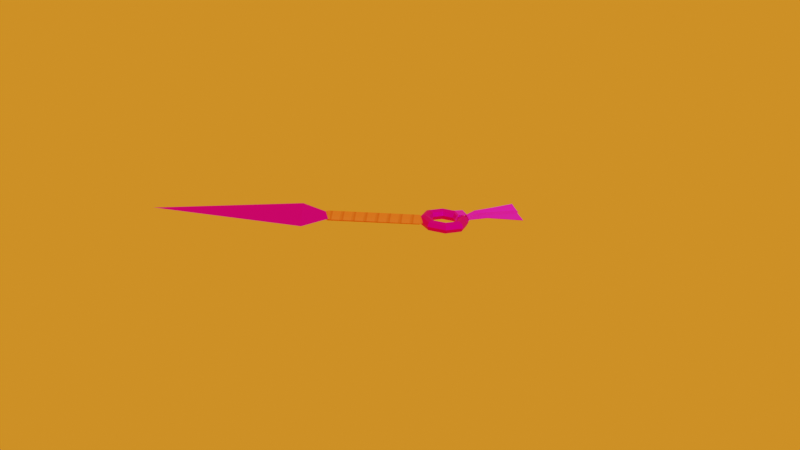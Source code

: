 # Source: kunai.blend  (saved by Blender 2.90.8; exported with 4.5.12 LTS)
import bpy
from mathutils import Matrix  # noqa: F401  (used for matrix-valued properties, if any)

bpy.ops.wm.read_factory_settings(use_empty=True)
scene = bpy.context.scene
scene.name = 'Scene'

# ---- collections
col_collection = bpy.data.collections.new('Collection'); scene.collection.children.link(col_collection)

# ---- images (referenced by path relative to the original .blend; pixels are not part of the script)
import os
ASSET_DIR = os.environ.get("B2B_ASSET_DIR", "")  # directory of the original .blend (textures are referenced by path, not embedded)
HERE = os.path.dirname(os.path.abspath(__file__))  # packed textures are extracted next to this script under _unpacked/

def load_image(name, relpath, width, height, colorspace="sRGB"):
    """Load a texture the original file referenced (path relative to the .blend, or extracted next to this script)."""
    p = next((c for c in (os.path.join(HERE, relpath), os.path.join(ASSET_DIR, relpath)) if relpath and os.path.exists(c)), "")
    if p:
        img = bpy.data.images.load(p, check_existing=True)
        img.name = name
    else:  # same state as the original file: an image datablock whose file is absent (Cycles renders it pink)
        img = bpy.data.images.new(name, width, height)
        img.source = "FILE"
        img.filepath = "//" + (relpath or name)
    img.colorspace_settings.name = colorspace
    return img
img_material_base_color = load_image('Material Base Color', '', 1024, 1024, 'sRGB')
img_rags_normal = load_image('Rags Normal', '', 1024, 1024, 'Non-Color')
img_rags_base_color = load_image('Rags Base Color', '', 1024, 1024, 'sRGB')
img_material_001_base_color = load_image('Material.001 Base Color', '', 1024, 1024, 'sRGB')

# ---- materials (node trees are filled in below, after node groups)
mat_material = bpy.data.materials.new('Material')
mat_material.alpha_threshold = 0.0
mat_material.use_transparent_shadow = False
mat_material.line_color = (0.0, 0.0, 0.0, 1.0)
mat_rags = bpy.data.materials.new('Rags')
mat_rags.alpha_threshold = 0.0
mat_rags.use_transparent_shadow = False
mat_rags.line_color = (0.0, 0.0, 0.0, 1.0)
mat_material_001 = bpy.data.materials.new('Material.001')
mat_material_001.use_transparent_shadow = False

# ---- material node trees
mat_material.use_nodes = True; mat_material.node_tree.nodes.clear()
_N = mat_material.node_tree.nodes; _L = mat_material.node_tree.links
n0 = _N.new('ShaderNodeOutputMaterial'); n0.name = 'Material Output'; n0.location = (300, 300)
n1 = _N.new('ShaderNodeBsdfPrincipled'); n1.name = 'Principled BSDF'; n1.location = (10, 300)
n1.distribution = 'GGX'
n1.subsurface_method = 'BURLEY'
n1.inputs[1].default_value = 1.0
n1.inputs[2].default_value = 0.6
n1.inputs[3].default_value = 1.45
n1.inputs[27].default_value = (0.0, 0.0, 0.0, 1.0)
n1.inputs[28].default_value = 1.0
n2 = _N.new('ShaderNodeTexImage'); n2.name = 'Image Texture'; n2.location = (-280, 280)
n2.image = img_material_base_color
_L.new(n1.outputs[0], n0.inputs[0])
_L.new(n2.outputs[0], n1.inputs[0])
n0.is_active_output = True
mat_rags.use_nodes = True; mat_rags.node_tree.nodes.clear()
_N = mat_rags.node_tree.nodes; _L = mat_rags.node_tree.links
n0 = _N.new('ShaderNodeOutputMaterial'); n0.name = 'Material Output'; n0.location = (538, 312)
n1 = _N.new('ShaderNodeValToRGB'); n1.name = 'ColorRamp'; n1.location = (-295, 364)
while len(n1.color_ramp.elements) > 1: n1.color_ramp.elements.remove(n1.color_ramp.elements[-1])
n1.color_ramp.elements[0].position = 0.5227; n1.color_ramp.elements[0].color = (0.9823, 0.2462, 0.02122, 1.0)
_e = n1.color_ramp.elements.new(0.9318); _e.color = (0.1288, 0.05723, 0.02277, 1.0)
n1.inputs[0].default_value = 0.0
n2 = _N.new('ShaderNodeBump'); n2.name = 'Bump'; n2.location = (-102, 39)
n2.inputs[0].default_value = 0.4417
n2.inputs[1].default_value = 1.0
n2.inputs[2].default_value = 1.0
n3 = _N.new('ShaderNodeTexCoord'); n3.name = 'Texture Coordinate'; n3.location = (-1823, 223)
n4 = _N.new('ShaderNodeSeparateXYZ'); n4.name = 'Separate XYZ'; n4.location = (-1301, 244)
n5 = _N.new('ShaderNodeMath'); n5.name = 'Math.001'; n5.location = (-1107, 244)
n5.operation = 'MULTIPLY'
n5.inputs[1].default_value = 9.47
n5.inputs[2].default_value = 0.0
n6 = _N.new('ShaderNodeMapping'); n6.name = 'Mapping'; n6.location = (-1636, 260)
n6.width = 240
n6.inputs[1].default_value = (0.0, -0.38, 0.0)
n6.inputs[2].default_value = (0.2793, 0.0, 0.2793)
n7 = _N.new('ShaderNodeMath'); n7.name = 'Math'; n7.location = (-918, 269)
n7.operation = 'SINE'
n7.inputs[2].default_value = 0.0
n8 = _N.new('ShaderNodeBsdfPrincipled'); n8.name = 'Principled BSDF'; n8.location = (117, 410)
n8.distribution = 'GGX'
n8.subsurface_method = 'BURLEY'
n8.inputs[2].default_value = 0.65
n8.inputs[3].default_value = 1.45
n8.inputs[27].default_value = (0.0, 0.0, 0.0, 1.0)
n8.inputs[28].default_value = 1.0
n9 = _N.new('ShaderNodeValToRGB'); n9.name = 'ColorRamp.001'; n9.location = (-426, 68)
while len(n9.color_ramp.elements) > 1: n9.color_ramp.elements.remove(n9.color_ramp.elements[-1])
n9.color_ramp.elements[0].position = 0.7091; n9.color_ramp.elements[0].color = (1.0, 1.0, 1.0, 1.0)
_e = n9.color_ramp.elements.new(1.0); _e.color = (0.0, 0.0, 0.0, 1.0)
n10 = _N.new('ShaderNodeTexImage'); n10.name = 'Image Texture'; n10.location = (-290, -40)
n10.image = img_rags_normal
n11 = _N.new('ShaderNodeNormalMap'); n11.name = 'Normal Map'; n11.location = (0, 0)
n12 = _N.new('ShaderNodeTexImage'); n12.name = 'Image Texture.001'; n12.location = (0, 0)
n12.image = img_rags_base_color
_L.new(n6.outputs[0], n4.inputs[0])
_L.new(n4.outputs[0], n7.inputs[1])
_L.new(n3.outputs[3], n6.inputs[0])
_L.new(n4.outputs[1], n5.inputs[0])
_L.new(n5.outputs[0], n7.inputs[0])
_L.new(n1.outputs[0], n8.inputs[0])
_L.new(n9.outputs[0], n2.inputs[3])
_L.new(n2.outputs[0], n8.inputs[5])
_L.new(n8.outputs[0], n0.inputs[0])
_L.new(n7.outputs[0], n9.inputs[0])
_L.new(n10.outputs[0], n11.inputs[1])
n0.is_active_output = True
mat_material_001.use_nodes = True; mat_material_001.node_tree.nodes.clear()
_N = mat_material_001.node_tree.nodes; _L = mat_material_001.node_tree.links
n0 = _N.new('ShaderNodeBsdfPrincipled'); n0.name = 'Principled BSDF'; n0.location = (10, 300)
n0.distribution = 'GGX'
n0.subsurface_method = 'BURLEY'
n0.inputs[2].default_value = 0.65
n0.inputs[3].default_value = 1.45
n0.inputs[27].default_value = (0.0, 0.0, 0.0, 1.0)
n0.inputs[28].default_value = 1.0
n1 = _N.new('ShaderNodeOutputMaterial'); n1.name = 'Material Output'; n1.location = (300, 300)
n2 = _N.new('ShaderNodeTexImage'); n2.name = 'Image Texture'; n2.location = (-280, 280)
n2.image = img_material_001_base_color
_L.new(n0.outputs[0], n1.inputs[0])
_L.new(n2.outputs[0], n0.inputs[0])
n1.is_active_output = True

# ---- world
world_world = bpy.data.worlds.new('World'); scene.world = world_world
world_world.use_nodes = True; world_world.node_tree.nodes.clear()
_N = world_world.node_tree.nodes; _L = world_world.node_tree.links
n0 = _N.new('ShaderNodeOutputWorld'); n0.name = 'World Output'; n0.location = (300, 300)
n1 = _N.new('ShaderNodeBackground'); n1.name = 'Background'; n1.location = (10, 300)
n1.inputs[0].default_value = (0.9823, 0.2502, 0.01764, 1.0)
_L.new(n1.outputs[0], n0.inputs[0])
n0.is_active_output = True
world_world.color = (0.05088, 0.05088, 0.05088)
world_world.use_sun_shadow = False
world_world.sun_shadow_jitter_overblur = 0.0

# ---- cameras
cam_camera = bpy.data.cameras.new('Camera')

# ---- lights
light_sun = bpy.data.lights.new('Sun', 'SUN')
light_sun.transmission_factor = 0.0
light_sun.energy = 1.0
light_sun.shadow_soft_size = 0.125

# ---- meshes
me_torus = bpy.data.meshes.new('Torus')
me_torus.from_pydata([(1.555, -1.252, 0.0), (1.45, -1.252, 0.2538), (1.196, -1.252, 0.3589), (0.9424, -1.252, 0.2538), (0.8373, -1.252, 4.395e-17), (1.025, -0.2271, 0.2538), (0.8458, -0.4065, 0.3589), (0.6664, -0.586, 0.2538), (0.5921, -0.6603, 4.395e-17), (1.095e-07, 0.1976, 0.2538), (9.031e-08, -0.05618, 0.3589), (7.115e-08, -0.3099, 0.2538), (6.322e-08, -0.415, 4.395e-17), (1.174e-07, -2.807, 0.0), (1.095e-07, -2.702, 0.2538), (9.031e-08, -2.449, 0.3589), (7.115e-08, -2.195, 0.2538), (6.322e-08, -2.09, 4.395e-17), (1.1, -2.352, 0.0), (1.025, -2.278, 0.2538), (0.8458, -2.098, 0.3589), (0.6664, -1.919, 0.2538), (0.5921, -1.844, 4.395e-17), (1.1, -0.1528, 0.0), (0.4229, -0.2314, 0.3589), (0.3332, -0.4479, 0.2538), (0.296, -0.5377, 4.395e-17), (0.5498, 0.07495, 0.0), (0.5126, -0.01477, 0.2538), (0.5498, 5.922, 0.0), (1.095e-07, 6.084, 0.2538), (2.68e-07, 7.519, 0.7129), (1.947, 7.519, 0.0), (0.0, 16.6, 0.0), (0.5498, 5.922, 0.0), (0.0, 6.084, 0.2538), (0.5498, 0.07495, 0.0), (0.0, 0.1976, 0.2538), (0.6356, 5.828, 0.0), (0.6716, 0.1831, 0.0), (0.0, 5.955, 0.3327), (0.0, 0.2767, 0.3327), (0.4149, 0.2767, 0.1496), (0.4149, 5.84, 0.1404)], [], [(0, 23, 5, 1), (1, 5, 6, 2), (2, 6, 7, 3), (3, 7, 8, 4), (28, 9, 10, 24), (24, 10, 11, 25), (25, 11, 12, 26), (13, 18, 19, 14), (14, 19, 20, 15), (15, 20, 21, 16), (16, 21, 22, 17), (18, 0, 1, 19), (19, 1, 2, 20), (20, 2, 3, 21), (21, 3, 4, 22), (23, 27, 28, 5), (7, 25, 26, 8), (6, 24, 25, 7), (5, 28, 24, 6), (34, 29, 30, 35), (28, 27, 9), (31, 30, 29, 32), (31, 32, 33), (40, 41, 42, 43), (27, 36, 37, 9), (41, 37, 36, 42), (35, 40, 43, 34), (34, 43, 38), (43, 42, 39, 38), (42, 36, 39)])
me_torus.polygons.foreach_set('material_index', [0, 0, 0, 0, 0, 0, 0, 0, 0, 0, 0, 0, 0, 0, 0, 0, 0, 0, 0, 0, 0, 0, 0, 1, 0, 1, 1, 1, 1, 1])
_uv = me_torus.uv_layers.new(name='UVMap')
_uv.uv.foreach_set('vector', [0.5, 0.5, 0.625, 0.5, 0.625, 0.625, 0.5, 0.625, 0.5, 0.625, 0.625, 0.625, 0.625, 0.75, 0.5, 0.75, 0.5, 0.75, 0.625, 0.75, 0.625, 0.875, 0.5, 0.875, 0.5, 0.875, 0.625, 0.875, 0.625, 1.0, 0.5, 1.0, 0.6875, 0.625, 0.75, 0.625, 0.75, 0.75, 0.6875, 0.75, 0.6875, 0.75, 0.75, 0.75, 0.75, 0.875, 0.6875, 0.875, 0.6875, 0.875, 0.75, 0.875, 0.75, 1.0, 0.6875, 1.0, 0.25, 0.5, 0.375, 0.5, 0.375, 0.625, 0.25, 0.625, 0.25, 0.625, 0.375, 0.625, 0.375, 0.75, 0.25, 0.75, 0.25, 0.75, 0.375, 0.75, 0.375, 0.875, 0.25, 0.875, 0.25, 0.875, 0.375, 0.875, 0.375, 1.0, 0.25, 1.0, 0.375, 0.5, 0.5, 0.5, 0.5, 0.625, 0.375, 0.625, 0.375, 0.625, 0.5, 0.625, 0.5, 0.75, 0.375, 0.75, 0.375, 0.75, 0.5, 0.75, 0.5, 0.875, 0.375, 0.875, 0.375, 0.875, 0.5, 0.875, 0.5, 1.0, 0.375, 1.0, 0.625, 0.5, 0.6875, 0.5, 0.6875, 0.625, 0.625, 0.625, 0.625, 0.875, 0.6875, 0.875, 0.6875, 1.0, 0.625, 1.0, 0.625, 0.75, 0.6875, 0.75, 0.6875, 0.875, 0.625, 0.875, 0.625, 0.625, 0.6875, 0.625, 0.6875, 0.75, 0.625, 0.75, 0.0, 0.0, 0.0, 0.0, 0.0, 0.0, 0.0, 0.0, 0.6875, 0.625, 0.0, 0.0, 0.75, 0.625, 0.75, 0.625, 0.0, 0.0, 0.0, 0.0, 0.6875, 0.5, 0.75, 0.625, 0.6875, 0.5, 0.75, 0.625, 0.0, 0.0, 0.0, 0.0, 0.0, 0.0, 0.0, 0.0, 0.0, 0.0, 0.0, 0.0, 0.0, 0.0, 0.0, 0.0, 0.0, 0.0, 0.0, 0.0, 0.0, 0.0, 0.0, 0.0, 0.0, 0.0, 0.0, 0.0, 0.0, 0.0, 0.0, 0.0, 0.0, 0.0, 0.0, 0.0, 0.0, 0.0, 0.0, 0.0, 0.0, 0.0, 0.0, 0.0, 0.0, 0.0, 0.0, 0.0, 0.0, 0.0, 0.0, 0.0])
me_torus.materials.append(mat_material)
me_torus.materials.append(mat_rags)
me_torus.use_remesh_fix_poles = True
me_torus.use_remesh_preserve_attributes = False
me_torus.use_mirror_x = True
me_torus.use_mirror_z = True
me_torus.update()
me_plane = bpy.data.meshes.new('Plane')
me_plane.from_pydata([(1.665, 0.4684, 0.07512), (1.522, 0.2662, -0.02175), (0.2186, 0.8369, -2.235e-08), (0.9028, 1.118, -2.235e-08), (0.1358, 1.042, 0.3566), (0.82, 1.323, 0.3566), (-0.06681, 1.543, 0.3566), (0.6174, 1.825, 0.3566), (-0.1291, 1.698, -0.03074), (0.5551, 1.979, -0.03074), (-0.03256, 1.458, -0.4242), (0.6517, 1.74, -0.4242), (0.1309, 1.054, -0.4242), (0.8151, 1.335, -0.4242), (0.2163, 0.8426, -0.04304), (0.9005, 1.124, -0.04304), (0.9644, -2.537, -0.01934), (3.306, -1.876, 0.1013), (1.336, 0.1332, 0.009301), (1.112, 0.0831, 0.1085), (0.9277, -0.04762, 0.08645), (1.875, 0.5572, -0.00467), (0.7734, -0.2671, 0.002539), (0.7888, 1.071, -2.235e-08), (0.6747, 1.025, -2.235e-08), (0.5607, 0.9776, -2.235e-08), (0.4467, 0.9307, -2.235e-08), (0.3326, 0.8838, -2.235e-08), (0.706, 1.276, 0.3566), (0.592, 1.229, 0.3566), (0.4779, 1.182, 0.3566), (0.3639, 1.136, 0.3566), (0.2499, 1.089, 0.3566), (0.5034, 1.778, 0.3566), (0.3893, 1.731, 0.3566), (0.2753, 1.684, 0.3566), (0.1613, 1.637, 0.3566), (0.04722, 1.59, 0.3566), (0.4411, 1.932, -0.03074), (0.327, 1.885, -0.03074), (0.213, 1.838, -0.03074), (0.09895, 1.791, -0.03074), (-0.01509, 1.744, -0.03074), (0.5376, 1.693, -0.4242), (0.4236, 1.646, -0.4242), (0.3095, 1.599, -0.4242), (0.1955, 1.552, -0.4242), (0.08148, 1.505, -0.4242), (0.7011, 1.288, -0.4242), (0.5871, 1.241, -0.4242), (0.473, 1.195, -0.4242), (0.359, 1.148, -0.4242), (0.245, 1.101, -0.4242), (0.7865, 1.077, -0.04304), (0.6724, 1.03, -0.04304), (0.5584, 0.9833, -0.04304), (0.4443, 0.9364, -0.04304), (0.3303, 0.8895, -0.04304), (1.353, -2.195, 0.2284), (1.734, -2.102, 0.3099), (2.15, -2.247, 0.06915), (2.547, -2.15, 0.009911), (2.888, -1.84, 0.29), (2.276, -0.6858, 0.1825), (2.035, -0.9421, -0.005918), (0.8689, -1.402, -0.008398), (2.591, -0.6596, 0.0483), (1.14, -1.121, 0.1574), (1.423, -1.009, 0.2092), (1.743, -1.057, 0.03922)], [], [(48, 13, 15, 53), (43, 11, 13, 48), (38, 9, 11, 43), (33, 7, 9, 38), (28, 5, 7, 33), (23, 3, 5, 28), (20, 27, 2, 22), (19, 26, 27, 20), (0, 23, 24, 1), (1, 24, 25, 18), (2, 27, 32, 4), (27, 26, 31, 32), (26, 25, 30, 31), (25, 24, 29, 30), (24, 23, 28, 29), (4, 32, 37, 6), (32, 31, 36, 37), (31, 30, 35, 36), (30, 29, 34, 35), (29, 28, 33, 34), (6, 37, 42, 8), (37, 36, 41, 42), (36, 35, 40, 41), (35, 34, 39, 40), (34, 33, 38, 39), (8, 42, 47, 10), (42, 41, 46, 47), (41, 40, 45, 46), (40, 39, 44, 45), (39, 38, 43, 44), (10, 47, 52, 12), (47, 46, 51, 52), (46, 45, 50, 51), (45, 44, 49, 50), (44, 43, 48, 49), (12, 52, 57, 14), (52, 51, 56, 57), (51, 50, 55, 56), (50, 49, 54, 55), (49, 48, 53, 54), (18, 25, 26, 19), (69, 18, 19, 68), (64, 1, 18, 69), (63, 0, 1, 64), (68, 19, 20, 67), (67, 20, 22, 65), (66, 21, 0, 63), (0, 21, 3, 23), (17, 66, 63, 62), (58, 67, 65, 16), (59, 68, 67, 58), (62, 63, 64, 61), (61, 64, 69, 60), (60, 69, 68, 59)])
_uv = me_plane.uv_layers.new(name='UVMap')
_uv.uv.foreach_set('vector', [0.8333, 1.0, 1.0, 1.0, 1.0, 1.0, 0.8333, 1.0, 0.8333, 1.0, 1.0, 1.0, 1.0, 1.0, 0.8333, 1.0, 0.8333, 1.0, 1.0, 1.0, 1.0, 1.0, 0.8333, 1.0, 0.8333, 1.0, 1.0, 1.0, 1.0, 1.0, 0.8333, 1.0, 0.8333, 1.0, 1.0, 1.0, 1.0, 1.0, 0.8333, 1.0, 0.8333, 1.0, 1.0, 1.0, 1.0, 1.0, 0.8333, 1.0, 0.1667, 0.6246, 0.1667, 1.0, 0.0, 1.0, 0.0, 0.6246, 0.3333, 0.6246, 0.3333, 1.0, 0.1667, 1.0, 0.1667, 0.6246, 0.8333, 0.6246, 0.8333, 1.0, 0.6667, 1.0, 0.6667, 0.6246, 0.6667, 0.6246, 0.6667, 1.0, 0.5, 1.0, 0.5, 0.6246, 0.0, 1.0, 0.1667, 1.0, 0.1667, 1.0, 0.0, 1.0, 0.1667, 1.0, 0.3333, 1.0, 0.3333, 1.0, 0.1667, 1.0, 0.3333, 1.0, 0.5, 1.0, 0.5, 1.0, 0.3333, 1.0, 0.5, 1.0, 0.6667, 1.0, 0.6667, 1.0, 0.5, 1.0, 0.6667, 1.0, 0.8333, 1.0, 0.8333, 1.0, 0.6667, 1.0, 0.0, 1.0, 0.1667, 1.0, 0.1667, 1.0, 0.0, 1.0, 0.1667, 1.0, 0.3333, 1.0, 0.3333, 1.0, 0.1667, 1.0, 0.3333, 1.0, 0.5, 1.0, 0.5, 1.0, 0.3333, 1.0, 0.5, 1.0, 0.6667, 1.0, 0.6667, 1.0, 0.5, 1.0, 0.6667, 1.0, 0.8333, 1.0, 0.8333, 1.0, 0.6667, 1.0, 0.0, 1.0, 0.1667, 1.0, 0.1667, 1.0, 0.0, 1.0, 0.1667, 1.0, 0.3333, 1.0, 0.3333, 1.0, 0.1667, 1.0, 0.3333, 1.0, 0.5, 1.0, 0.5, 1.0, 0.3333, 1.0, 0.5, 1.0, 0.6667, 1.0, 0.6667, 1.0, 0.5, 1.0, 0.6667, 1.0, 0.8333, 1.0, 0.8333, 1.0, 0.6667, 1.0, 0.0, 1.0, 0.1667, 1.0, 0.1667, 1.0, 0.0, 1.0, 0.1667, 1.0, 0.3333, 1.0, 0.3333, 1.0, 0.1667, 1.0, 0.3333, 1.0, 0.5, 1.0, 0.5, 1.0, 0.3333, 1.0, 0.5, 1.0, 0.6667, 1.0, 0.6667, 1.0, 0.5, 1.0, 0.6667, 1.0, 0.8333, 1.0, 0.8333, 1.0, 0.6667, 1.0, 0.0, 1.0, 0.1667, 1.0, 0.1667, 1.0, 0.0, 1.0, 0.1667, 1.0, 0.3333, 1.0, 0.3333, 1.0, 0.1667, 1.0, 0.3333, 1.0, 0.5, 1.0, 0.5, 1.0, 0.3333, 1.0, 0.5, 1.0, 0.6667, 1.0, 0.6667, 1.0, 0.5, 1.0, 0.6667, 1.0, 0.8333, 1.0, 0.8333, 1.0, 0.6667, 1.0, 0.0, 1.0, 0.1667, 1.0, 0.1667, 1.0, 0.0, 1.0, 0.1667, 1.0, 0.3333, 1.0, 0.3333, 1.0, 0.1667, 1.0, 0.3333, 1.0, 0.5, 1.0, 0.5, 1.0, 0.3333, 1.0, 0.5, 1.0, 0.6667, 1.0, 0.6667, 1.0, 0.5, 1.0, 0.6667, 1.0, 0.8333, 1.0, 0.8333, 1.0, 0.6667, 1.0, 0.5, 0.6246, 0.5, 1.0, 0.3333, 1.0, 0.3333, 0.6246, 0.5, 0.3123, 0.5, 0.6246, 0.3333, 0.6246, 0.3333, 0.3123, 0.6667, 0.3123, 0.6667, 0.6246, 0.5, 0.6246, 0.5, 0.3123, 0.8333, 0.3123, 0.8333, 0.6246, 0.6667, 0.6246, 0.6667, 0.3123, 0.3333, 0.3123, 0.3333, 0.6246, 0.1667, 0.6246, 0.1667, 0.3123, 0.1667, 0.3123, 0.1667, 0.6246, 0.0, 0.6246, 0.0, 0.3123, 1.0, 0.3123, 1.0, 0.6246, 0.8333, 0.6246, 0.8333, 0.3123, 0.8333, 0.6246, 1.0, 0.6246, 1.0, 1.0, 0.8333, 1.0, 1.0, 0.0, 1.0, 0.3123, 0.8333, 0.3123, 0.8333, 0.0, 0.1667, 0.0, 0.1667, 0.3123, 0.0, 0.3123, 0.0, 0.0, 0.3333, 0.0, 0.3333, 0.3123, 0.1667, 0.3123, 0.1667, 0.0, 0.8333, 0.0, 0.8333, 0.3123, 0.6667, 0.3123, 0.6667, 0.0, 0.6667, 0.0, 0.6667, 0.3123, 0.5, 0.3123, 0.5, 0.0, 0.5, 0.0, 0.5, 0.3123, 0.3333, 0.3123, 0.3333, 0.0])
me_plane.materials.append(mat_material_001)
me_plane.use_remesh_fix_poles = True
me_plane.use_remesh_preserve_attributes = False
me_plane.use_mirror_vertex_groups = False
me_plane.update()

# ---- objects
ob_torus = bpy.data.objects.new('Torus', me_torus)
ob_plane = bpy.data.objects.new('Plane', me_plane)
ob_camera = bpy.data.objects.new('Camera', cam_camera)
ob_sun = bpy.data.objects.new('Sun', light_sun)

# ---- transforms, parenting, visibility, modifiers, constraints
ob_torus.location = (0.05462, 6.416, 0.0)
ob_torus.rotation_euler = (0.0, -0.0, -3.15)
ob_torus.lineart.crease_threshold = 0.0
ob_torus.use_mesh_mirror_x = True
ob_torus.use_mesh_mirror_z = True
_m = ob_torus.modifiers.new('Mirror', 'MIRROR')
_m.use_axis = (True, False, True)
ob_plane.location = (0.0147, 10.12, 0.01744)
ob_plane.rotation_euler = (0.0, -0.0, -3.266)
ob_plane.lineart.crease_threshold = 0.0
_m = ob_plane.modifiers.new('Solidify', 'SOLIDIFY')
_m.thickness = 0.046
_m.use_even_offset = True
ob_camera.location = (63.79, 0.0, 25.49)
ob_camera.rotation_euler = (1.185, -0.06632, 1.52)
ob_camera.lineart.crease_threshold = 0.0
ob_sun.location = (13.25, 0.0, 19.22)
ob_sun.rotation_euler = (-0.2151, 0.6051, -0.06737)
ob_sun.lineart.crease_threshold = 0.0

# ---- collection membership
col_collection.objects.link(ob_torus)
col_collection.objects.link(ob_plane)
col_collection.objects.link(ob_camera)
col_collection.objects.link(ob_sun)

# ---- scene / render settings (as saved in the file)
scene.camera = ob_camera
scene.frame_start = 1; scene.frame_end = 250; scene.frame_set(1)
scene.render.engine = 'BLENDER_EEVEE_NEXT'
scene.cycles.use_denoising = False
scene.cycles.samples = 128
scene.cycles.sampling_pattern = 'TABULATED_SOBOL'
scene.cycles.use_adaptive_sampling = False
scene.cycles.use_light_tree = False
scene.view_settings.view_transform = 'Filmic'
bpy.context.view_layer.update()

